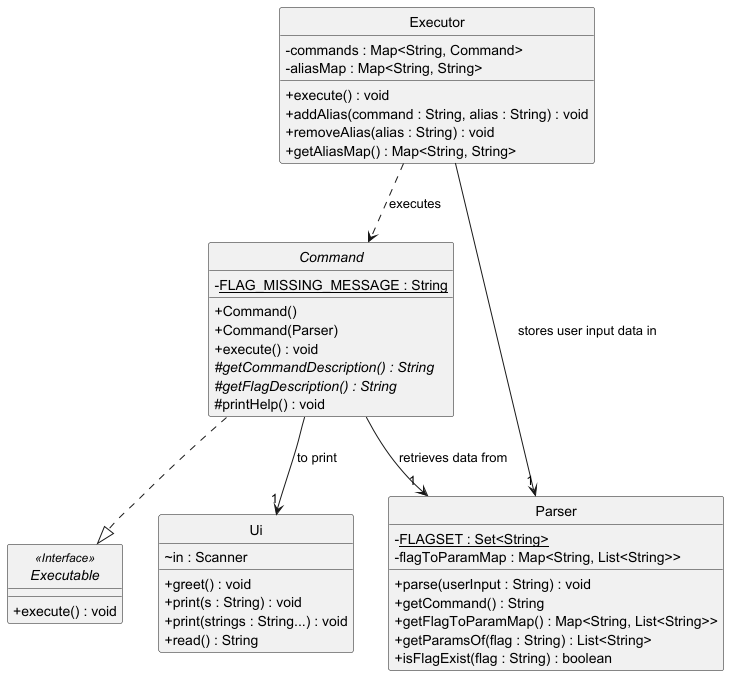

The diagram above was rendered by PlantUML. Its source (embedded in the PNG):
@startuml
hide circle
skinparam classAttributeIconSize 0

'class GoldenCompass {
'    + run() : void
'}

class Executor {
    - commands : Map<String, Command>
    - aliasMap : Map<String, String>
    + execute() : void
    + addAlias(command : String, alias : String) : void
    + removeAlias(alias : String) : void
    + getAliasMap() : Map<String, String>
}

interface Executable <<Interface>> {
    + execute() : void
}

abstract class Command {
    - <u>FLAG_MISSING_MESSAGE : String
    + Command()
    + Command(Parser)
    + execute() : void
    # getCommandDescription() : String {abstract}
    # getFlagDescription() : String {abstract}
    # printHelp() : void
}


class Ui {
    ~ in : Scanner
    + greet() : void
    + print(s : String) : void
    + print(strings : String...) : void
    + read() : String
}

class Parser {
    - <u>FLAGSET : Set<String>
    - flagToParamMap : Map<String, List<String>>
    + parse(userInput : String) : void
    + getCommand() : String
    + getFlagToParamMap() : Map<String, List<String>>
    + getParamsOf(flag : String) : List<String>
    + isFlagExist(flag : String) : boolean
}

'GoldenCompass --> "1" Executor
'GoldenCompass --> "1" InterviewList
'GoldenCompass --> "1" Ui
'GoldenCompass --> "1" Parser

Executor -.> Command : executes
Executor --> "1" Parser : stores user input data in

Command -.|> Executable

Command --> "1" Ui : to print
Command --> "1" Parser : retrieves data from

@enduml